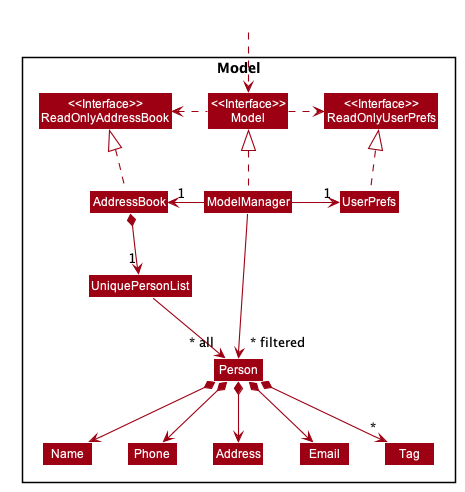

The diagram above was rendered by PlantUML. Its source (embedded in the PNG):
@startuml








skinparam BackgroundColor #FFFFFFF

skinparam Shadowing false

skinparam Class {
    FontColor #FFFFFF
    BorderThickness 1
    BorderColor #FFFFFF
    StereotypeFontColor #FFFFFF
    FontName Arial
}

skinparam Actor {
    BorderColor #000000
    Color #000000
    FontName Arial
}

skinparam Sequence {
    MessageAlign center
    BoxFontSize 15
    BoxPadding 0
    BoxFontColor #FFFFFF
    FontName Arial
}

skinparam Participant {
    FontColor #FFFFFFF
    Padding 20
}

skinparam MinClassWidth 50
skinparam ParticipantPadding 10
skinparam Shadowing false
skinparam DefaultTextAlignment center
skinparam packageStyle Rectangle

hide footbox
hide members
hide circle
skinparam arrowThickness 1.1
skinparam arrowColor #9D0012
skinparam classBackgroundColor #9D0012

Package Model <<Rectangle>>{
Class "<<Interface>>\nReadOnlyAddressBook"
Class "<<Interface>>\nReadOnlyUserPrefs"
Class "<<Interface>>\nModel"
Class AddressBook
Class "<<Interface>>\nReadOnlyAddressBook"
Class "<<Interface>>\nModel"
Class ModelManager
Class UserPrefs
Class "<<Interface>>\nReadOnlyUserPrefs"


Class UniquePersonList
Class Person
Class Address
Class Email
Class Name
Class Phone
Class Tag

}

Class HiddenOutside #FFFFFF
HiddenOutside ..> "<<Interface>>\nModel"

AddressBook .up.|> "<<Interface>>\nReadOnlyAddressBook"

ModelManager .up.|> "<<Interface>>\nModel"
"<<Interface>>\nModel" .right.> "<<Interface>>\nReadOnlyUserPrefs"
"<<Interface>>\nModel" .left.> "<<Interface>>\nReadOnlyAddressBook"
ModelManager -left-> "1" AddressBook
ModelManager -right-> "1" UserPrefs
UserPrefs .up.|> "<<Interface>>\nReadOnlyUserPrefs"

AddressBook *--> "1" UniquePersonList
UniquePersonList --> "~* all" Person
Person *--> Name
Person *--> Phone
Person *--> Email
Person *--> Address
Person *--> "*" Tag

Name -[hidden]right-> Phone
Phone -[hidden]right-> Address
Address -[hidden]right-> Email

ModelManager -->"~* filtered" Person
@enduml